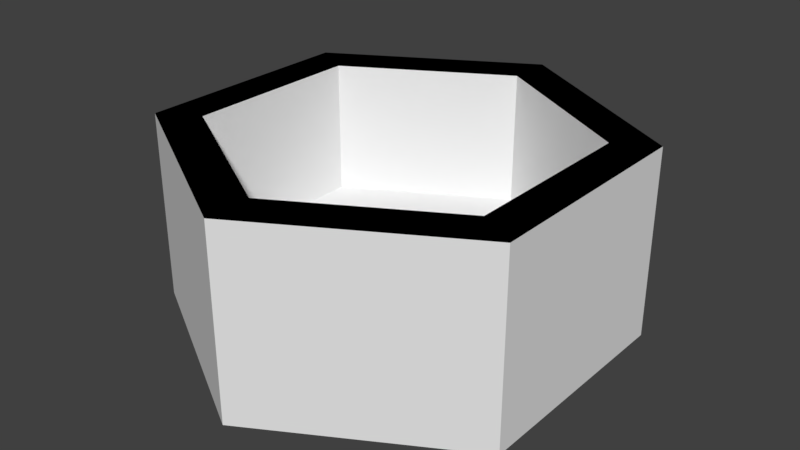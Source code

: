 # Source: Splat_walls6.blend  (saved by Blender 2.79.0; exported with 4.5.12 LTS)
import bpy
from mathutils import Matrix  # noqa: F401  (used for matrix-valued properties, if any)

bpy.ops.wm.read_factory_settings(use_empty=True)
scene = bpy.context.scene
scene.name = 'Scene'

# ---- collections
col_collection_1 = bpy.data.collections.new('Collection 1'); scene.collection.children.link(col_collection_1)

# ---- materials (node trees are filled in below, after node groups)
mat_material_028 = bpy.data.materials.new('Material.028')
mat_material_028.alpha_threshold = 0.0
mat_material_028.use_transparent_shadow = False
mat_material_028.roughness = 0.5
mat_material_027 = bpy.data.materials.new('Material.027')
mat_material_027.alpha_threshold = 0.0
mat_material_027.use_transparent_shadow = False
mat_material_027.diffuse_color = (0.0, 0.0, 0.0, 1.0)
mat_material_027.roughness = 0.5

# ---- material node trees

# ---- world
world_world = bpy.data.worlds.new('World'); scene.world = world_world
world_world.color = (0.05088, 0.05088, 0.05088)
world_world.use_sun_shadow = False
world_world.sun_shadow_jitter_overblur = 0.0
world_world.cycles.sampling_method = 'MANUAL'

# ---- meshes
me_circle_014 = bpy.data.meshes.new('Circle.014')
me_circle_014.from_pydata([(0.0, 1.0, 0.0), (-0.866, 0.5, 0.0), (-0.866, -0.5, 0.0), (8.742e-08, -1.0, 0.0), (0.866, -0.5, 0.0), (0.866, 0.5, 0.0), (-0.866, 0.5, 0.2359), (0.0, 1.0, 0.2359), (-0.866, -0.5, 0.2359), (8.742e-08, -1.0, 0.2359), (0.866, -0.5, 0.2359), (0.866, 0.5, 0.2359), (-0.6928, 0.4, 0.2359), (3.974e-09, 0.8, 0.2359), (-0.6928, -0.4, 0.2359), (7.391e-08, -0.8, 0.2359), (0.6928, -0.4, 0.2359), (0.6928, 0.4, 0.2359), (-0.866, 0.5, 0.8359), (0.0, 1.0, 0.8359), (-0.6928, 0.4, 0.8359), (3.974e-09, 0.8, 0.8359), (0.0, 1.0, 0.8359), (0.866, 0.5, 0.8359), (3.974e-09, 0.8, 0.8359), (0.6928, 0.4, 0.8359), (0.866, 0.5, 0.8359), (0.866, -0.5, 0.8359), (0.6928, 0.4, 0.8359), (0.6928, -0.4, 0.8359), (0.866, -0.5, 0.8359), (8.742e-08, -1.0, 0.8359), (0.6928, -0.4, 0.8359), (7.391e-08, -0.8, 0.8359), (-0.866, -0.5, 0.8359), (-0.866, 0.5, 0.8359), (-0.6928, -0.4, 0.8359), (-0.6928, 0.4, 0.8359), (8.742e-08, -1.0, 0.8359), (-0.866, -0.5, 0.8359), (7.391e-08, -0.8, 0.8359), (-0.6928, -0.4, 0.8359)], [], [(1, 0, 5, 4, 3, 2), (6, 8, 34, 35), (5, 0, 7, 11), (3, 4, 10, 9), (1, 2, 8, 6), (4, 5, 11, 10), (2, 3, 9, 8), (0, 1, 6, 7), (12, 14, 15, 16, 17, 13), (16, 10, 27, 29), (15, 14, 41, 40), (12, 13, 21, 20), (7, 13, 24, 22), (15, 9, 31, 33), (19, 18, 20, 21), (13, 7, 19, 21), (6, 12, 20, 18), (7, 6, 18, 19), (23, 22, 24, 25), (13, 17, 25, 24), (17, 11, 23, 25), (11, 7, 22, 23), (27, 26, 28, 29), (10, 11, 26, 27), (11, 17, 28, 26), (17, 16, 29, 28), (31, 30, 32, 33), (9, 10, 30, 31), (10, 16, 32, 30), (16, 15, 33, 32), (35, 34, 36, 37), (12, 6, 35, 37), (14, 12, 37, 36), (8, 14, 36, 34), (39, 38, 40, 41), (8, 9, 38, 39), (9, 15, 40, 38), (14, 8, 39, 41)])
me_circle_014.polygons.foreach_set('material_index', [0, 0, 0, 0, 0, 0, 0, 0, 0, 0, 0, 0, 0, 0, 1, 0, 0, 0, 1, 0, 0, 0, 1, 0, 0, 0, 1, 0, 0, 0, 1, 0, 0, 0, 1, 0, 0, 0])
me_circle_014.materials.append(mat_material_028)
me_circle_014.materials.append(mat_material_027)
me_circle_014.use_remesh_preserve_volume = False
me_circle_014.use_remesh_preserve_attributes = False
me_circle_014.use_mirror_vertex_groups = False
me_circle_014.update()

# ---- objects
ob_circle_014 = bpy.data.objects.new('Circle.014', me_circle_014)

# ---- transforms, parenting, visibility, modifiers, constraints
ob_circle_014.location = (0.0, 0.0, 0.0)
ob_circle_014.lineart.crease_threshold = 0.0

# ---- collection membership
col_collection_1.objects.link(ob_circle_014)

# ---- scene / render settings (as saved in the file)
scene.frame_start = 1; scene.frame_end = 250; scene.frame_set(1)
scene.render.engine = 'BLENDER_EEVEE_NEXT'
scene.render.resolution_percentage = 50
scene.render.dither_intensity = 0.0
scene.cycles.use_denoising = False
scene.cycles.samples = 128
scene.cycles.sampling_pattern = 'TABULATED_SOBOL'
scene.cycles.use_adaptive_sampling = False
scene.cycles.use_light_tree = False
scene.cycles.blur_glossy = 0.0
scene.cycles.sample_clamp_indirect = 0.0
scene.view_settings.view_transform = 'Standard'
bpy.context.view_layer.update()

# ---- added for rendering (the .blend has no active camera and no usable light): camera, sun
cam_auto = bpy.data.cameras.new('AutoCamera')
cam_auto.lens = 50.0
cam_auto.sensor_width = 36.0
cam_auto.clip_end = 1000.0
ob_auto_camera = bpy.data.objects.new('AutoCamera', cam_auto)
scene.collection.objects.link(ob_auto_camera)
ob_auto_camera.location = (2.56718, -3.08061, 2.47168)
ob_auto_camera.rotation_euler = (1.09748, -7.21219e-08, 0.694738)
scene.camera = ob_auto_camera
light_auto_sun = bpy.data.lights.new('AutoSun', 'SUN')
light_auto_sun.energy = 3.0
light_auto_sun.angle = 0.0523599
ob_auto_sun = bpy.data.objects.new('AutoSun', light_auto_sun)
scene.collection.objects.link(ob_auto_sun)
ob_auto_sun.rotation_euler = (0.872665, 0.174533, 0.523599)
bpy.context.view_layer.update()

